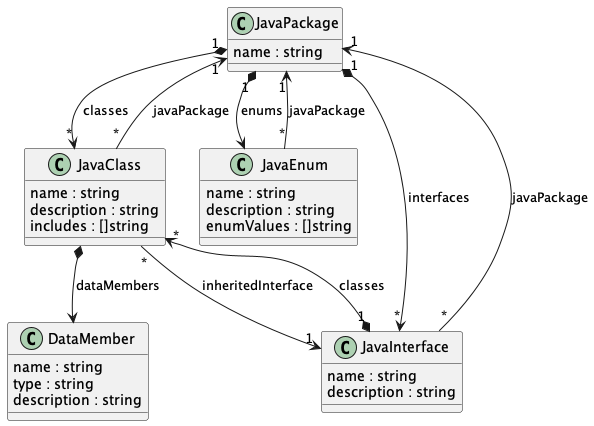

The diagram above was rendered by PlantUML. Its source (embedded in the PNG):
@startuml "java-class"

class JavaPackage {
    {field} name : string
}

class JavaClass {
    {field} name : string
    {field} description : string
    {field} includes : []string
}

JavaClass "*" --> "1" JavaPackage : javaPackage
JavaPackage "1" *--> "*" JavaClass : classes

class DataMember {
    {field} name : string
    {field} type : string
    {field} description : string
}

JavaClass *--> DataMember : dataMembers

class JavaEnum {
    {field} name : string
    {field} description : string
    {field} enumValues : []string
}

JavaPackage "1" *--> JavaEnum : enums
JavaEnum "*" --> "1" JavaPackage : javaPackage

class JavaInterface {
    {field} name : string
    {field} description : string
}

JavaInterface "*" --> "1" JavaPackage : javaPackage
JavaPackage "1" *--> "*" JavaInterface : interfaces
JavaClass "*" --> "1" JavaInterface : inheritedInterface
JavaInterface "1" *--> "*" JavaClass : classes

@enduml